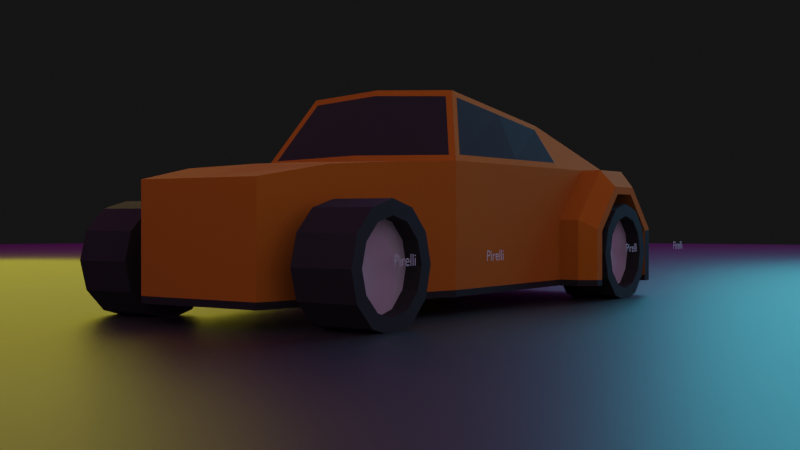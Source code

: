 # Source: car_orange_lowpoly_version.blend  (saved by Blender 2.82.7; exported with 4.5.12 LTS)
import bpy
from mathutils import Matrix  # noqa: F401  (used for matrix-valued properties, if any)

bpy.ops.wm.read_factory_settings(use_empty=True)
scene = bpy.context.scene
scene.name = 'Scene'

# ---- collections
col_collection = bpy.data.collections.new('Collection'); scene.collection.children.link(col_collection)

# ---- images (referenced by path relative to the original .blend; pixels are not part of the script)
import os
ASSET_DIR = os.environ.get("B2B_ASSET_DIR", "")  # directory of the original .blend (textures are referenced by path, not embedded)
HERE = os.path.dirname(os.path.abspath(__file__))  # packed textures are extracted next to this script under _unpacked/

def load_image(name, relpath, width, height, colorspace="sRGB"):
    """Load a texture the original file referenced (path relative to the .blend, or extracted next to this script)."""
    p = next((c for c in (os.path.join(HERE, relpath), os.path.join(ASSET_DIR, relpath)) if relpath and os.path.exists(c)), "")
    if p:
        img = bpy.data.images.load(p, check_existing=True)
        img.name = name
    else:  # same state as the original file: an image datablock whose file is absent (Cycles renders it pink)
        img = bpy.data.images.new(name, width, height)
        img.source = "FILE"
        img.filepath = "//" + (relpath or name)
    img.colorspace_settings.name = colorspace
    return img
img_sunrise_exr_001 = load_image('sunrise.exr.001', 'sunrise.exr', 1024, 1024, 'Linear Rec.709')

# ---- materials (node trees are filled in below, after node groups)
mat_orange_paint = bpy.data.materials.new('orange paint')
mat_orange_paint.diffuse_color = (0.3674, 0.2017, 0.4554, 1.0)
mat_black_window_glass = bpy.data.materials.new('black window glass')
mat_undercarriage = bpy.data.materials.new('undercarriage')
mat_material = bpy.data.materials.new('Material')
mat_material.diffuse_color = (0.4768, 0.4795, 0.5825, 1.0)
mat_material_002 = bpy.data.materials.new('Material.002')
mat_material_001 = bpy.data.materials.new('Material.001')

# ---- node groups
ng_auto_smooth = bpy.data.node_groups.new('Auto Smooth', 'GeometryNodeTree')
_s = ng_auto_smooth.interface.new_socket(name='Geometry', in_out='OUTPUT', socket_type='NodeSocketGeometry')
_s = ng_auto_smooth.interface.new_socket(name='Geometry', in_out='INPUT', socket_type='NodeSocketGeometry')
_s = ng_auto_smooth.interface.new_socket(name='Angle', in_out='INPUT', socket_type='NodeSocketFloat')
_s.subtype = 'ANGLE'
_s.min_value = 0.0
_s.max_value = 3.142
ng_auto_smooth.is_modifier = True
_N = ng_auto_smooth.nodes; _L = ng_auto_smooth.links
n0 = _N.new('NodeGroupOutput'); n0.name = 'Group Output'; n0.location = (480, -100)
n1 = _N.new('NodeGroupInput'); n1.name = 'Group Input'; n1.location = (-420, -300)
n2 = _N.new('NodeGroupInput'); n2.name = 'Group Input.001'; n2.location = (-60, -100)
n3 = _N.new('GeometryNodeSetShadeSmooth'); n3.name = 'Set Shade Smooth'; n3.location = (120, -100)
n3.domain = 'EDGE'
n4 = _N.new('GeometryNodeSetShadeSmooth'); n4.name = 'Set Shade Smooth.001'; n4.location = (300, -100)
n5 = _N.new('GeometryNodeInputMeshEdgeAngle'); n5.name = 'Edge Angle'; n5.location = (-420, -220)
n6 = _N.new('GeometryNodeInputEdgeSmooth'); n6.name = 'Is Edge Smooth'; n6.location = (-60, -160)
n7 = _N.new('GeometryNodeInputShadeSmooth'); n7.name = 'Is Face Smooth'; n7.location = (-240, -340)
n8 = _N.new('FunctionNodeBooleanMath'); n8.name = 'Boolean Math'; n8.location = (-60, -220)
n9 = _N.new('FunctionNodeCompare'); n9.name = 'Compare'; n9.location = (-240, -180)
n9.operation = 'LESS_EQUAL'
_L.new(n5.outputs[0], n9.inputs[0])
_L.new(n4.outputs[0], n0.inputs[0])
_L.new(n1.outputs[1], n9.inputs[1])
_L.new(n9.outputs[0], n8.inputs[0])
_L.new(n7.outputs[0], n8.inputs[1])
_L.new(n2.outputs[0], n3.inputs[0])
_L.new(n6.outputs[0], n3.inputs[1])
_L.new(n3.outputs[0], n4.inputs[0])
_L.new(n8.outputs[0], n3.inputs[2])
n0.is_active_output = True

# ---- material node trees
mat_orange_paint.use_nodes = True; mat_orange_paint.node_tree.nodes.clear()
_N = mat_orange_paint.node_tree.nodes; _L = mat_orange_paint.node_tree.links
n0 = _N.new('ShaderNodeOutputMaterial'); n0.name = 'Material Output'; n0.location = (300, 300)
n1 = _N.new('ShaderNodeBsdfPrincipled'); n1.name = 'Principled BSDF'; n1.location = (10, 300)
n1.distribution = 'GGX'
n1.subsurface_method = 'BURLEY'
n1.inputs[0].default_value = (0.3733, 0.1274, 0.0, 1.0)
n1.inputs[2].default_value = 0.9554
n1.inputs[3].default_value = 1.45
n1.inputs[27].default_value = (0.0, 0.0, 0.0, 1.0)
n1.inputs[28].default_value = 1.0
_L.new(n1.outputs[0], n0.inputs[0])
n0.is_active_output = True
mat_black_window_glass.use_nodes = True; mat_black_window_glass.node_tree.nodes.clear()
_N = mat_black_window_glass.node_tree.nodes; _L = mat_black_window_glass.node_tree.links
n0 = _N.new('ShaderNodeOutputMaterial'); n0.name = 'Material Output'; n0.location = (300, 300)
n1 = _N.new('ShaderNodeBsdfPrincipled'); n1.name = 'Principled BSDF'; n1.location = (10, 300)
n1.distribution = 'GGX'
n1.subsurface_method = 'BURLEY'
n1.inputs[0].default_value = (0.01961, 0.01961, 0.01961, 1.0)
n1.inputs[2].default_value = 0.9464
n1.inputs[3].default_value = 1.45
n1.inputs[27].default_value = (0.0, 0.0, 0.0, 1.0)
n1.inputs[28].default_value = 1.0
_L.new(n1.outputs[0], n0.inputs[0])
n0.is_active_output = True
mat_undercarriage.use_nodes = True; mat_undercarriage.node_tree.nodes.clear()
_N = mat_undercarriage.node_tree.nodes; _L = mat_undercarriage.node_tree.links
n0 = _N.new('ShaderNodeOutputMaterial'); n0.name = 'Material Output'; n0.location = (300, 300)
n1 = _N.new('ShaderNodeBsdfPrincipled'); n1.name = 'Principled BSDF'; n1.location = (10, 300)
n1.distribution = 'GGX'
n1.subsurface_method = 'BURLEY'
n1.inputs[0].default_value = (0.006913, 0.006913, 0.006913, 1.0)
n1.inputs[2].default_value = 0.8304
n1.inputs[3].default_value = 1.45
n1.inputs[27].default_value = (0.0, 0.0, 0.0, 1.0)
n1.inputs[28].default_value = 1.0
_L.new(n1.outputs[0], n0.inputs[0])
n0.is_active_output = True
mat_material.use_nodes = True; mat_material.node_tree.nodes.clear()
_N = mat_material.node_tree.nodes; _L = mat_material.node_tree.links
n0 = _N.new('ShaderNodeOutputMaterial'); n0.name = 'Material Output'; n0.location = (300, 300)
n1 = _N.new('ShaderNodeBsdfPrincipled'); n1.name = 'Principled BSDF'; n1.location = (10, 300)
n1.distribution = 'GGX'
n1.subsurface_method = 'BURLEY'
n1.inputs[0].default_value = (0.01091, 0.01091, 0.01091, 1.0)
n1.inputs[2].default_value = 0.8092
n1.inputs[3].default_value = 1.45
n1.inputs[27].default_value = (0.0, 0.0, 0.0, 1.0)
n1.inputs[28].default_value = 1.0
_L.new(n1.outputs[0], n0.inputs[0])
n0.is_active_output = True
mat_material_002.use_nodes = True; mat_material_002.node_tree.nodes.clear()
_N = mat_material_002.node_tree.nodes; _L = mat_material_002.node_tree.links
n0 = _N.new('ShaderNodeOutputMaterial'); n0.name = 'Material Output'; n0.location = (300, 300)
n1 = _N.new('ShaderNodeBsdfPrincipled'); n1.name = 'Principled BSDF'; n1.location = (10, 300)
n1.distribution = 'GGX'
n1.subsurface_method = 'BURLEY'
n1.inputs[1].default_value = 1.0
n1.inputs[2].default_value = 0.8661
n1.inputs[3].default_value = 1.45
n1.inputs[27].default_value = (0.0, 0.0, 0.0, 1.0)
n1.inputs[28].default_value = 1.0
_L.new(n1.outputs[0], n0.inputs[0])
n0.is_active_output = True
mat_material_001.use_nodes = True; mat_material_001.node_tree.nodes.clear()
_N = mat_material_001.node_tree.nodes; _L = mat_material_001.node_tree.links
n0 = _N.new('ShaderNodeOutputMaterial'); n0.name = 'Material Output'; n0.location = (300, 300)
n1 = _N.new('ShaderNodeBsdfPrincipled'); n1.name = 'Principled BSDF'; n1.location = (10, 300)
n1.distribution = 'GGX'
n1.subsurface_method = 'BURLEY'
n1.inputs[0].default_value = (0.01801, 0.01801, 0.01801, 1.0)
n1.inputs[3].default_value = 1.45
n1.inputs[27].default_value = (0.0, 0.0, 0.0, 1.0)
n1.inputs[28].default_value = 1.0
_L.new(n1.outputs[0], n0.inputs[0])
n0.is_active_output = True

# ---- world
world_world = bpy.data.worlds.new('World'); scene.world = world_world
world_world.use_nodes = True; world_world.node_tree.nodes.clear()
_N = world_world.node_tree.nodes; _L = world_world.node_tree.links
n0 = _N.new('ShaderNodeMapping'); n0.name = 'Mapping'; n0.location = (-490, 390)
n0.width = 240
n1 = _N.new('ShaderNodeBackground'); n1.name = 'Background'; n1.location = (82, 414)
n1.inputs[1].default_value = 0.1
n2 = _N.new('ShaderNodeMixShader'); n2.name = 'Mix Shader'; n2.location = (305, 388)
n2.hide = True
n3 = _N.new('ShaderNodeOutputWorld'); n3.name = 'World Output'; n3.location = (517, 380)
n3.hide = True
n4 = _N.new('ShaderNodeTexCoord'); n4.name = 'Texture Coordinate'; n4.location = (-668, 281)
n4.hide = True
n5 = _N.new('ShaderNodeLightPath'); n5.name = 'Light Path'; n5.location = (84, 524)
n5.hide = True
n6 = _N.new('ShaderNodeBackground'); n6.name = 'Background.001'; n6.location = (81, 231)
n6.inputs[0].default_value = (0.05088, 0.05088, 0.05088, 1.0)
n6.inputs[1].default_value = 0.1
n7 = _N.new('ShaderNodeTexEnvironment'); n7.name = 'Environment Texture'; n7.location = (-212, 364)
n7.image = img_sunrise_exr_001
_L.new(n7.outputs[0], n1.inputs[0])
_L.new(n0.outputs[0], n7.inputs[0])
_L.new(n4.outputs[0], n0.inputs[0])
_L.new(n2.outputs[0], n3.inputs[0])
_L.new(n6.outputs[0], n2.inputs[2])
_L.new(n1.outputs[0], n2.inputs[1])
_L.new(n5.outputs[0], n2.inputs[0])
n3.is_active_output = True
world_world.color = (0.05088, 0.05088, 0.05088)
world_world.use_sun_shadow = False
world_world.sun_shadow_jitter_overblur = 0.0
world_world.light_settings.distance = 0.2

# ---- cameras
cam_camera = bpy.data.cameras.new('Camera')

# ---- lights
light_point = bpy.data.lights.new('Point', 'POINT')
light_point.color = (0.06481, 0.7324, 1.0)
light_point.transmission_factor = 0.0
light_point.energy = 100.0
light_point.shadow_soft_size = 1.0
light_point.shadow_maximum_resolution = 0.006
light_point.use_absolute_resolution = True
light_point_001 = bpy.data.lights.new('Point.001', 'POINT')
light_point_001.color = (1.0, 0.9601, 0.0)
light_point_001.transmission_factor = 0.0
light_point_001.energy = 40.0
light_point_001.shadow_soft_size = 1.0
light_point_001.shadow_maximum_resolution = 0.006
light_point_001.use_absolute_resolution = True
light_area = bpy.data.lights.new('Area', 'AREA')
light_area.transmission_factor = 0.0
light_area.energy = 15.71
light_area.shadow_soft_size = 5.0
light_area.shadow_maximum_resolution = 0.006
light_area.use_absolute_resolution = True
light_area.size = 5.0
light_area.size_y = 1.0

# ---- meshes
me_cube_002 = bpy.data.meshes.new('Cube.002')
me_cube_002.from_pydata([(0.3387, -0.1293, 0.09683), (0.2862, -0.1293, 0.09683), (0.2274, -0.1293, 0.03808), (0.3994, -0.1293, 0.03682), (0.3387, -0.2222, 0.09683), (0.3994, -0.2222, 0.03682), (0.2274, -0.2222, 0.03808), (0.2862, -0.2222, 0.09683), (-0.4359, -0.09574, 0.1067), (-0.4359, -0.09574, -0.03824), (0.4362, -0.1674, -0.03824), (-0.1188, -0.1674, -0.03824), (0.3538, -0.1674, 0.1357), (0.1906, -0.1674, -0.03824), (0.271, -0.1674, 0.1357), (0.1906, -0.1674, 0.05547), (0.4362, -0.1674, 0.05431), (0.4362, -0.1986, -0.03824), (0.1906, -0.1986, -0.03824), (0.3538, -0.1986, 0.1357), (0.271, -0.1986, 0.1357), (0.1906, -0.1986, 0.05547), (0.4362, -0.1986, 0.05431), (0.3994, -0.2222, -0.03824), (0.4164, -0.2222, 0.03801), (0.4164, -0.2222, -0.03824), (0.4164, -0.2222, 0.04004), (0.3994, -0.1293, -0.03824), (0.3994, -0.1986, -0.03824), (0.3994, -0.1674, -0.03824), (0.2274, -0.1293, -0.03824), (0.3471, -0.2222, 0.1085), (0.3433, -0.2222, 0.1085), (0.2814, -0.2222, 0.1085), (0.2779, -0.2222, 0.1085), (0.2274, -0.1986, -0.03824), (0.2274, -0.1674, -0.03824), (0.2274, -0.2222, -0.03824), (0.2104, -0.2222, 0.04104), (0.2104, -0.2222, 0.03954), (0.2104, -0.2222, -0.03824), (0.1806, -0.1275, 0.1977), (0.1806, -0.1627, 0.1446), (0.3387, 0.1293, 0.09683), (0.2862, 0.1293, 0.09683), (0.2274, 0.1293, 0.03808), (0.3994, 0.1293, 0.03682), (0.3387, 0.2222, 0.09683), (0.3994, 0.2222, 0.03682), (0.2274, 0.2222, 0.03808), (0.2862, 0.2222, 0.09683), (-0.4359, 0.09574, 0.1067), (-0.4359, 0.09574, -0.03824), (0.4362, 0.1674, -0.03824), (-0.1188, 0.1674, -0.03824), (0.3538, 0.1674, 0.1357), (0.1906, 0.1674, -0.03824), (0.271, 0.1674, 0.1357), (0.1906, 0.1674, 0.05547), (0.4362, 0.1674, 0.05431), (0.4362, 0.1986, -0.03824), (0.1906, 0.1986, -0.03824), (0.3538, 0.1986, 0.1357), (0.271, 0.1986, 0.1357), (0.1906, 0.1986, 0.05547), (0.4362, 0.1986, 0.05431), (0.3994, 0.2222, -0.03824), (0.4164, 0.2222, 0.03801), (0.4164, 0.2222, -0.03824), (0.4164, 0.2222, 0.04004), (0.3994, 0.1293, -0.03824), (0.3994, 0.1986, -0.03824), (0.3994, 0.1674, -0.03824), (0.2274, 0.1293, -0.03824), (0.3471, 0.2222, 0.1085), (0.3433, 0.2222, 0.1085), (0.2814, 0.2222, 0.1085), (0.2779, 0.2222, 0.1085), (0.2274, 0.1986, -0.03824), (0.2274, 0.1674, -0.03824), (0.2274, 0.2222, -0.03824), (0.2104, 0.2222, 0.04104), (0.2104, 0.2222, 0.03954), (0.2104, 0.2222, -0.03824), (0.06635, 0.1634, 0.147), (0.06412, 0.1381, 0.225), (0.1786, 0.1482, 0.1964), (0.1786, 0.1636, 0.1471), (0.4362, 0.0, -0.03824), (-0.4359, 0.0, 0.1067), (-0.4359, 0.0, -0.03824), (0.3538, 0.0, 0.1357), (-0.1188, 0.0, -0.03824), (0.1906, 0.0, -0.03824), (0.1906, 0.0, 0.2118), (0.4362, 0.0, 0.05431), (-0.05128, 0.1275, 0.2271), (-0.09904, 0.1636, 0.1471), (0.06635, 0.1674, 0.1357), (0.06619, 0.1341, 0.2362), (0.1906, 0.1454, 0.2052), (0.1906, 0.1674, 0.1357), (-0.05267, -0.1272, 0.229), (-0.102, -0.1628, 0.1446), (-0.2245, -0.1435, -0.03824), (-0.3302, -0.1196, -0.03824), (-0.2245, -0.1435, 0.131), (-0.3302, -0.1196, 0.1247), (-0.2245, 0.0, -0.03824), (-0.3302, 0.0, -0.03824), (-0.3302, 0.0, 0.1278), (-0.2245, 0.0, 0.1342), (-0.2245, 0.1435, -0.03824), (-0.3302, 0.1196, -0.03824), (-0.2245, 0.1435, 0.131), (-0.3302, 0.1196, 0.1247), (0.05552, -0.1628, 0.1446), (0.065, -0.1274, 0.2132), (0.06619, 0.0, 0.2286), (0.4362, 0.0, -0.04745), (0.4362, -0.1674, -0.04745), (-0.3302, -0.1196, -0.04745), (-0.4359, -0.09574, -0.04745), (-0.4359, 0.0, -0.04745), (0.1906, -0.1674, -0.04745), (-0.1188, -0.1674, -0.04745), (0.2274, -0.1674, -0.04745), (0.2274, -0.1986, -0.04745), (0.1906, -0.1986, -0.04745), (0.4362, -0.1986, -0.04745), (0.2104, -0.2222, -0.04745), (0.3994, -0.2222, -0.04745), (0.4164, -0.2222, -0.04745), (0.3994, -0.1986, -0.04745), (0.3994, -0.1674, -0.04745), (0.3994, -0.1293, -0.04745), (0.2274, -0.1293, -0.04745), (0.2274, -0.2222, -0.04745), (-0.1188, 0.0, -0.04745), (0.1906, 0.0, -0.04745), (-0.3302, 0.0, -0.04745), (-0.2245, -0.1435, -0.04745), (-0.2245, 0.0, -0.04745), (0.1906, -0.1229, 0.2052), (0.1906, -0.1674, 0.1357), (0.05552, -0.1674, 0.1357), (0.06619, -0.1229, 0.222), (-0.06334, -0.1159, 0.2303), (-0.1138, -0.1531, 0.1441), (-0.1234, 0.0, 0.1475), (-0.07315, 0.0, 0.2368), (-0.06334, 0.1159, 0.2303), (-0.1138, 0.1531, 0.1441), (0.4362, -0.1391, -0.03824), (0.3946, 0.0, 0.09544), (0.4362, -0.1391, 0.05431), (0.3948, -0.1391, 0.09526), (0.4362, 0.0, -0.02073), (0.4362, -0.1391, -0.02073), (0.4362, -0.1674, -0.02073), (0.3538, -0.1018, 0.1357), (0.2197, -0.09132, 0.1928), (0.1906, -0.08905, 0.2052), (0.2197, 0.0, 0.1994), (-0.05823, -0.1229, 0.2388), (-0.1188, -0.1674, 0.1357), (-0.1286, 0.0, 0.1389), (-0.06803, 0.0, 0.2454), (-0.05823, 0.1229, 0.2388), (-0.1188, 0.1674, 0.1357)], [], [(3, 0, 1, 2, 30, 27), (2, 6, 37, 35, 36, 30), (0, 4, 7, 1), (1, 7, 6, 2), (3, 5, 4, 0), (6, 39, 40, 37), (4, 32, 33, 7), (7, 33, 34, 38, 39, 6), (5, 24, 26, 31, 32, 4), (23, 28, 133, 131), (90, 9, 8, 89), (95, 155, 158, 157), (104, 11, 165, 106), (111, 106, 165, 166), (18, 13, 124, 128), (12, 143, 144, 14), (108, 92, 138, 142), (11, 13, 15, 144, 145, 165), (105, 9, 122, 121), (15, 14, 144), (14, 15, 21, 20), (12, 14, 20, 19), (16, 12, 19, 22), (10, 159, 16, 22, 17), (15, 13, 18, 21), (10, 17, 129, 120), (35, 37, 137, 127), (40, 39, 38, 21, 18), (23, 5, 3, 27, 29, 28), (31, 26, 22, 19), (38, 34, 20, 21), (17, 25, 132, 129), (24, 5, 23, 25), (34, 33, 32, 31, 19, 20), (26, 24, 25, 17, 22), (12, 160, 161, 162, 143), (91, 160, 12, 16, 155, 156, 154), (46, 70, 73, 45, 44, 43), (45, 73, 79, 78, 80, 49), (43, 44, 50, 47), (44, 45, 49, 50), (46, 43, 47, 48), (49, 80, 83, 82), (47, 50, 76, 75), (50, 49, 82, 81, 77, 76), (48, 47, 75, 74, 69, 67), (109, 90, 52, 113), (90, 89, 51, 52), (95, 157, 88, 53, 59), (112, 114, 169, 54), (111, 166, 169, 114), (93, 92, 54, 56), (55, 57, 101, 100), (88, 93, 56, 79, 73, 70, 72, 53), (54, 169, 98, 101, 58, 56), (118, 146, 143, 162, 94), (56, 61, 78, 79), (58, 101, 57), (57, 63, 64, 58), (55, 62, 63, 57), (59, 65, 62, 55), (53, 60, 65, 59), (58, 64, 61, 56), (68, 60, 71, 66), (78, 61, 83, 80), (83, 61, 64, 81, 82), (66, 71, 72, 70, 46, 48), (74, 62, 65, 69), (81, 64, 63, 77), (71, 60, 53, 72), (67, 68, 66, 48), (77, 63, 62, 74, 75, 76), (69, 65, 60, 68, 67), (55, 100, 94, 163, 91), (91, 154, 95, 59, 55), (97, 96, 85, 84), (84, 85, 86, 87), (84, 98, 169, 97), (96, 168, 99, 85), (97, 169, 168, 96), (86, 100, 101, 87), (87, 101, 98, 84), (85, 99, 100, 86), (89, 110, 115, 51), (110, 111, 114, 115), (52, 51, 115, 113), (113, 115, 114, 112), (92, 108, 112, 54), (108, 109, 113, 112), (89, 8, 107, 110), (110, 107, 106, 111), (9, 105, 107, 8), (105, 104, 106, 107), (27, 30, 136, 135), (30, 36, 126, 136), (116, 42, 41, 117), (168, 167, 118, 94, 100, 99), (103, 116, 117, 102), (167, 164, 146, 118), (140, 121, 122, 123), (139, 124, 125, 138), (119, 120, 134, 135, 136, 126, 124, 139), (124, 126, 127, 128), (132, 131, 133, 129), (127, 137, 130, 128), (133, 134, 120, 129), (138, 125, 141, 142), (142, 141, 121, 140), (109, 108, 142, 140), (93, 88, 119, 139), (25, 23, 131, 132), (37, 40, 130, 137), (92, 93, 139, 138), (9, 90, 123, 122), (11, 104, 141, 125), (28, 29, 134, 133), (104, 105, 121, 141), (90, 109, 140, 123), (40, 18, 128, 130), (36, 35, 127, 126), (13, 11, 125, 124), (88, 153, 10, 120, 119), (29, 27, 135, 134), (103, 102, 164, 165), (41, 42, 144, 143), (116, 103, 165, 145), (102, 117, 146, 164), (42, 116, 145, 144), (117, 41, 143, 146), (154, 156, 155, 95), (153, 158, 159, 10), (157, 158, 153, 88), (159, 158, 155, 16), (160, 91, 163, 161), (161, 163, 94, 162), (148, 147, 150, 151, 152, 149), (147, 148, 165, 164), (148, 149, 166, 165), (150, 147, 164, 167), (152, 151, 168, 169), (149, 152, 169, 166), (151, 150, 167, 168)])
me_cube_002.polygons.foreach_set('material_index', [0, 0, 0, 0, 0, 0, 0, 0, 0, 2, 0, 2, 0, 0, 2, 0, 2, 0, 2, 0, 0, 0, 0, 2, 0, 2, 2, 0, 0, 0, 0, 2, 2, 0, 2, 0, 0, 0, 0, 0, 0, 0, 0, 0, 0, 0, 0, 0, 0, 0, 0, 0, 0, 0, 0, 0, 0, 0, 0, 0, 0, 0, 0, 0, 0, 0, 0, 0, 0, 0, 0, 0, 0, 0, 0, 1, 1, 0, 0, 0, 0, 0, 0, 0, 0, 0, 0, 0, 0, 0, 0, 0, 0, 2, 2, 1, 0, 1, 0, 2, 2, 2, 2, 2, 2, 2, 2, 2, 2, 2, 2, 2, 2, 2, 2, 2, 2, 2, 2, 2, 2, 2, 2, 0, 0, 0, 0, 0, 0, 0, 2, 2, 2, 2, 0, 1, 0, 0, 0, 0, 0, 0])
_uv = me_cube_002.uv_layers.new(name='UVMap')
_uv.uv.foreach_set('vector', [0.4812, 0.438, 0.5638, 0.4274, 0.5638, 0.4182, 0.483, 0.4079, 0.4283, 0.4079, 0.4282, 0.438, 0.483, 0.4079, 0.483, 0.4079, 0.4283, 0.4079, 0.4283, 0.4079, 0.4283, 0.4079, 0.4283, 0.4079, 0.5638, 0.4274, 0.5638, 0.4274, 0.5638, 0.4182, 0.5638, 0.4182, 0.5638, 0.4182, 0.5638, 0.4182, 0.483, 0.4079, 0.483, 0.4079, 0.4812, 0.438, 0.4812, 0.438, 0.5638, 0.4274, 0.5638, 0.4274, 0.483, 0.4079, 0.483, 0.4079, 0.4344, 0.4079, 0.4283, 0.4079, 0.5638, 0.4274, 0.5638, 0.4274, 0.5638, 0.4182, 0.5638, 0.4182, 0.5638, 0.4182, 0.5638, 0.4182, 0.5615, 0.4179, 0.4841, 0.408, 0.483, 0.4079, 0.483, 0.4079, 0.4812, 0.438, 0.4812, 0.438, 0.4828, 0.4378, 0.5612, 0.4277, 0.5638, 0.4274, 0.5638, 0.4274, 0.4282, 0.438, 0.4282, 0.438, 0.4282, 0.438, 0.4282, 0.438, 0.375, 0.3056, 0.375, 0.3056, 0.6143, 0.3056, 0.6143, 0.3056, 0.5023, 0.4444, 0.5023, 0.4444, 0.3991, 0.4444, 0.3991, 0.4444, 0.375, 0.3409, 0.375, 0.3585, 0.6143, 0.3585, 0.6143, 0.3409, 0.6143, 0.3409, 0.6143, 0.3409, 0.6143, 0.3585, 0.6143, 0.3585, 0.375, 0.4015, 0.375, 0.4015, 0.375, 0.4015, 0.375, 0.4015, 0.6143, 0.4444, 0.6143, 0.4015, 0.6143, 0.4015, 0.6143, 0.4155, 0.375, 0.3409, 0.375, 0.3585, 0.375, 0.3585, 0.375, 0.3409, 0.375, 0.3585, 0.375, 0.4015, 0.5039, 0.4015, 0.6143, 0.4015, 0.6143, 0.3827, 0.6143, 0.3585, 0.375, 0.3232, 0.375, 0.3056, 0.375, 0.3056, 0.375, 0.3232, 0.5039, 0.4015, 0.6143, 0.4155, 0.6143, 0.4015, 0.6143, 0.4155, 0.5039, 0.4015, 0.5039, 0.4015, 0.6143, 0.4155, 0.6143, 0.43, 0.6143, 0.4155, 0.6143, 0.4155, 0.6143, 0.43, 0.5023, 0.4444, 0.6143, 0.43, 0.6143, 0.43, 0.5023, 0.4444, 0.375, 0.4444, 0.3991, 0.4444, 0.5023, 0.4444, 0.5023, 0.4444, 0.375, 0.4444, 0.5039, 0.4015, 0.375, 0.4015, 0.375, 0.4015, 0.5039, 0.4015, 0.375, 0.4444, 0.375, 0.4444, 0.375, 0.4444, 0.375, 0.4444, 0.4283, 0.4079, 0.4283, 0.4079, 0.4283, 0.4079, 0.4283, 0.4079, 0.3854, 0.4028, 0.4974, 0.4028, 0.4996, 0.4028, 0.5039, 0.4015, 0.375, 0.4015, 0.4282, 0.438, 0.4812, 0.438, 0.4812, 0.438, 0.4282, 0.438, 0.4282, 0.438, 0.4282, 0.438, 0.604, 0.4295, 0.498, 0.4431, 0.5023, 0.4444, 0.6143, 0.43, 0.4996, 0.4028, 0.604, 0.416, 0.6143, 0.4155, 0.5039, 0.4015, 0.375, 0.4444, 0.3854, 0.4431, 0.3854, 0.4431, 0.375, 0.4444, 0.4812, 0.438, 0.4812, 0.438, 0.4282, 0.438, 0.4343, 0.438, 0.604, 0.416, 0.604, 0.4167, 0.604, 0.4287, 0.604, 0.4295, 0.6143, 0.43, 0.6143, 0.4155, 0.498, 0.4431, 0.4951, 0.4431, 0.3854, 0.4431, 0.375, 0.4444, 0.5023, 0.4444, 0.6143, 0.4444, 0.6143, 0.4444, 0.6143, 0.4091, 0.6143, 0.4015, 0.6143, 0.4015, 0.6143, 0.4444, 0.6143, 0.4444, 0.6143, 0.4444, 0.5023, 0.4444, 0.5023, 0.4444, 0.5587, 0.4444, 0.5589, 0.4444, 0.4812, 0.438, 0.4282, 0.438, 0.4283, 0.4079, 0.483, 0.4079, 0.5638, 0.4182, 0.5638, 0.4274, 0.483, 0.4079, 0.4283, 0.4079, 0.4283, 0.4079, 0.4283, 0.4079, 0.4283, 0.4079, 0.483, 0.4079, 0.5638, 0.4274, 0.5638, 0.4182, 0.5638, 0.4182, 0.5638, 0.4274, 0.5638, 0.4182, 0.483, 0.4079, 0.483, 0.4079, 0.5638, 0.4182, 0.4812, 0.438, 0.5638, 0.4274, 0.5638, 0.4274, 0.4812, 0.438, 0.483, 0.4079, 0.4283, 0.4079, 0.4344, 0.4079, 0.483, 0.4079, 0.5638, 0.4274, 0.5638, 0.4182, 0.5638, 0.4182, 0.5638, 0.4274, 0.5638, 0.4182, 0.483, 0.4079, 0.483, 0.4079, 0.4841, 0.408, 0.5615, 0.4179, 0.5638, 0.4182, 0.4812, 0.438, 0.5638, 0.4274, 0.5638, 0.4274, 0.5612, 0.4277, 0.4828, 0.4378, 0.4812, 0.438, 0.375, 0.3232, 0.375, 0.3056, 0.375, 0.3056, 0.375, 0.3232, 0.375, 0.3056, 0.6143, 0.3056, 0.6143, 0.3056, 0.375, 0.3056, 0.5023, 0.4444, 0.3991, 0.4444, 0.375, 0.4444, 0.375, 0.4444, 0.5023, 0.4444, 0.375, 0.3409, 0.6143, 0.3409, 0.6143, 0.3585, 0.375, 0.3585, 0.6143, 0.3409, 0.6143, 0.3585, 0.6143, 0.3585, 0.6143, 0.3409, 0.375, 0.4015, 0.375, 0.3585, 0.375, 0.3585, 0.375, 0.4015, 0.6143, 0.4444, 0.6143, 0.4155, 0.6143, 0.4015, 0.6143, 0.4015, 0.375, 0.4444, 0.375, 0.4015, 0.375, 0.4015, 0.375, 0.4079, 0.375, 0.4079, 0.375, 0.438, 0.375, 0.438, 0.375, 0.4444, 0.375, 0.3585, 0.6143, 0.3585, 0.6143, 0.3842, 0.6143, 0.4015, 0.5039, 0.4015, 0.375, 0.4015, 0.6143, 0.3842, 0.6143, 0.3842, 0.6143, 0.4015, 0.6143, 0.4015, 0.6143, 0.4015, 0.375, 0.4015, 0.375, 0.4015, 0.375, 0.4079, 0.375, 0.4079, 0.5039, 0.4015, 0.6143, 0.4015, 0.6143, 0.4155, 0.6143, 0.4155, 0.6143, 0.4155, 0.5039, 0.4015, 0.5039, 0.4015, 0.6143, 0.43, 0.6143, 0.43, 0.6143, 0.4155, 0.6143, 0.4155, 0.5023, 0.4444, 0.5023, 0.4444, 0.6143, 0.43, 0.6143, 0.43, 0.375, 0.4444, 0.375, 0.4444, 0.5023, 0.4444, 0.5023, 0.4444, 0.5039, 0.4015, 0.5039, 0.4015, 0.375, 0.4015, 0.375, 0.4015, 0.3854, 0.4431, 0.375, 0.4444, 0.375, 0.438, 0.3854, 0.4398, 0.375, 0.4079, 0.375, 0.4015, 0.3854, 0.4028, 0.3854, 0.4061, 0.3854, 0.4028, 0.375, 0.4015, 0.5039, 0.4015, 0.4996, 0.4028, 0.4974, 0.4028, 0.4282, 0.438, 0.4282, 0.438, 0.4282, 0.438, 0.4282, 0.438, 0.4812, 0.438, 0.4812, 0.438, 0.604, 0.4295, 0.6143, 0.43, 0.5023, 0.4444, 0.498, 0.4431, 0.4996, 0.4028, 0.5039, 0.4015, 0.6143, 0.4155, 0.604, 0.416, 0.375, 0.438, 0.375, 0.4444, 0.375, 0.4444, 0.375, 0.438, 0.4812, 0.438, 0.4343, 0.438, 0.4282, 0.438, 0.4812, 0.438, 0.604, 0.416, 0.6143, 0.4155, 0.6143, 0.43, 0.604, 0.4295, 0.604, 0.4287, 0.604, 0.4167, 0.498, 0.4431, 0.5023, 0.4444, 0.375, 0.4444, 0.3854, 0.4431, 0.4951, 0.4431, 0.6143, 0.4444, 0.6143, 0.4015, 0.6143, 0.4015, 0.6143, 0.4091, 0.6143, 0.4444, 0.6143, 0.4444, 0.5589, 0.4444, 0.5023, 0.4444, 0.5023, 0.4444, 0.6143, 0.4444, 0.6143, 0.3613, 0.6143, 0.3679, 0.6143, 0.3839, 0.6143, 0.3842, 0.6143, 0.3842, 0.6143, 0.3839, 0.6143, 0.3998, 0.6143, 0.3998, 0.6143, 0.3842, 0.6143, 0.3842, 0.6143, 0.3585, 0.6143, 0.3613, 0.6143, 0.3679, 0.6143, 0.3669, 0.6143, 0.3842, 0.6143, 0.3839, 0.6143, 0.3613, 0.6143, 0.3585, 0.6143, 0.3669, 0.6143, 0.3679, 0.6143, 0.3998, 0.6143, 0.4015, 0.6143, 0.4015, 0.6143, 0.3998, 0.6143, 0.3998, 0.6143, 0.4015, 0.6143, 0.3842, 0.6143, 0.3842, 0.6143, 0.3839, 0.6143, 0.3842, 0.6143, 0.4015, 0.6143, 0.3998, 0.6143, 0.3056, 0.6143, 0.3232, 0.6143, 0.3232, 0.6143, 0.3056, 0.6143, 0.3232, 0.6143, 0.3409, 0.6143, 0.3409, 0.6143, 0.3232, 0.375, 0.3056, 0.6143, 0.3056, 0.6143, 0.3232, 0.375, 0.3232, 0.375, 0.3232, 0.6143, 0.3232, 0.6143, 0.3409, 0.375, 0.3409, 0.375, 0.3585, 0.375, 0.3409, 0.375, 0.3409, 0.375, 0.3585, 0.375, 0.3409, 0.375, 0.3232, 0.375, 0.3232, 0.375, 0.3409, 0.6143, 0.3056, 0.6143, 0.3056, 0.6143, 0.3232, 0.6143, 0.3232, 0.6143, 0.3232, 0.6143, 0.3232, 0.6143, 0.3409, 0.6143, 0.3409, 0.375, 0.3056, 0.375, 0.3232, 0.6143, 0.3232, 0.6143, 0.3056, 0.375, 0.3232, 0.375, 0.3409, 0.6143, 0.3409, 0.6143, 0.3232, 0.4282, 0.438, 0.4283, 0.4079, 0.4283, 0.4079, 0.4282, 0.438, 0.4283, 0.4079, 0.4283, 0.4079, 0.4283, 0.4079, 0.4283, 0.4079, 0.6143, 0.3827, 0.6143, 0.4001, 0.6143, 0.4001, 0.6143, 0.384, 0.6143, 0.3669, 0.6143, 0.3669, 0.6143, 0.3842, 0.6143, 0.4015, 0.6143, 0.4015, 0.6143, 0.3842, 0.6143, 0.3608, 0.6143, 0.3827, 0.6143, 0.384, 0.6143, 0.3677, 0.6143, 0.3669, 0.6143, 0.3669, 0.6143, 0.3842, 0.6143, 0.3842, 0.375, 0.3232, 0.375, 0.3232, 0.375, 0.3056, 0.375, 0.3056, 0.375, 0.4015, 0.375, 0.4015, 0.375, 0.3585, 0.375, 0.3585, 0.375, 0.4444, 0.375, 0.4444, 0.375, 0.438, 0.375, 0.438, 0.375, 0.4079, 0.375, 0.4079, 0.375, 0.4015, 0.375, 0.4015, 0.375, 0.4015, 0.375, 0.4079, 0.375, 0.4079, 0.375, 0.4015, 0.3854, 0.4431, 0.3854, 0.4398, 0.375, 0.438, 0.375, 0.4444, 0.375, 0.4079, 0.3854, 0.4061, 0.3854, 0.4028, 0.375, 0.4015, 0.375, 0.438, 0.375, 0.438, 0.375, 0.4444, 0.375, 0.4444, 0.375, 0.3585, 0.375, 0.3585, 0.375, 0.3409, 0.375, 0.3409, 0.375, 0.3409, 0.375, 0.3409, 0.375, 0.3232, 0.375, 0.3232, 0.375, 0.3232, 0.375, 0.3409, 0.375, 0.3409, 0.375, 0.3232, 0.375, 0.4015, 0.375, 0.4444, 0.375, 0.4444, 0.375, 0.4015, 0.4343, 0.438, 0.4282, 0.438, 0.4282, 0.438, 0.4343, 0.438, 0.4283, 0.4079, 0.4344, 0.4079, 0.4344, 0.4079, 0.4283, 0.4079, 0.375, 0.3585, 0.375, 0.4015, 0.375, 0.4015, 0.375, 0.3585, 0.375, 0.3056, 0.375, 0.3056, 0.375, 0.3056, 0.375, 0.3056, 0.375, 0.3585, 0.375, 0.3409, 0.375, 0.3409, 0.375, 0.3585, 0.4282, 0.438, 0.4282, 0.438, 0.4282, 0.438, 0.4282, 0.438, 0.375, 0.3409, 0.375, 0.3232, 0.375, 0.3232, 0.375, 0.3409, 0.375, 0.3056, 0.375, 0.3232, 0.375, 0.3232, 0.375, 0.3056, 0.3854, 0.4028, 0.375, 0.4015, 0.375, 0.4015, 0.3854, 0.4028, 0.4283, 0.4079, 0.4283, 0.4079, 0.4283, 0.4079, 0.4283, 0.4079, 0.375, 0.4015, 0.375, 0.3585, 0.375, 0.3585, 0.375, 0.4015, 0.375, 0.4444, 0.375, 0.4444, 0.375, 0.4444, 0.375, 0.4444, 0.375, 0.4444, 0.4282, 0.438, 0.4282, 0.438, 0.4282, 0.438, 0.4282, 0.438, 0.6143, 0.3608, 0.6143, 0.3677, 0.6143, 0.3669, 0.6143, 0.3585, 0.6143, 0.4001, 0.6143, 0.4001, 0.6143, 0.4015, 0.6143, 0.4015, 0.6143, 0.3827, 0.6143, 0.3608, 0.6143, 0.3585, 0.6143, 0.3827, 0.6143, 0.3677, 0.6143, 0.384, 0.6143, 0.3842, 0.6143, 0.3669, 0.6143, 0.4001, 0.6143, 0.3827, 0.6143, 0.3827, 0.6143, 0.4015, 0.6143, 0.384, 0.6143, 0.4001, 0.6143, 0.4015, 0.6143, 0.3842, 0.5589, 0.4444, 0.5587, 0.4444, 0.5023, 0.4444, 0.5023, 0.4444, 0.375, 0.4444, 0.3991, 0.4444, 0.3991, 0.4444, 0.375, 0.4444, 0.3991, 0.4444, 0.3991, 0.4444, 0.375, 0.4444, 0.375, 0.4444, 0.3991, 0.4444, 0.3991, 0.4444, 0.5023, 0.4444, 0.5023, 0.4444, 0.6143, 0.4444, 0.6143, 0.4444, 0.6143, 0.4091, 0.6143, 0.4091, 0.6143, 0.4091, 0.6143, 0.4091, 0.6143, 0.4015, 0.6143, 0.4015, 0.6143, 0.3592, 0.6143, 0.3662, 0.6143, 0.3662, 0.6143, 0.3662, 0.6143, 0.3592, 0.6143, 0.3592, 0.6143, 0.3662, 0.6143, 0.3592, 0.6143, 0.3585, 0.6143, 0.3669, 0.6143, 0.3592, 0.6143, 0.3592, 0.6143, 0.3585, 0.6143, 0.3585, 0.6143, 0.3662, 0.6143, 0.3662, 0.6143, 0.3669, 0.6143, 0.3669, 0.6143, 0.3592, 0.6143, 0.3662, 0.6143, 0.3669, 0.6143, 0.3585, 0.6143, 0.3592, 0.6143, 0.3592, 0.6143, 0.3585, 0.6143, 0.3585, 0.6143, 0.3662, 0.6143, 0.3662, 0.6143, 0.3669, 0.6143, 0.3669])
me_cube_002.materials.append(mat_orange_paint)
me_cube_002.materials.append(mat_black_window_glass)
me_cube_002.materials.append(mat_undercarriage)
me_cube_002.use_remesh_preserve_volume = False
me_cube_002.use_remesh_preserve_attributes = False
me_cube_002.use_mirror_vertex_groups = False
me_cube_002.update()
me_cube_001 = bpy.data.meshes.new('Cube.001')
me_cube_001.from_pydata([(0.3131, -0.1379, 0.08156), (0.3131, -0.2246, 0.06191), (0.3525, -0.1379, 0.07099), (0.3427, -0.2246, 0.05398), (0.3814, -0.1379, 0.04212), (0.3644, -0.2246, 0.03229), (0.392, -0.1379, 0.002671), (0.3723, -0.2246, 0.002671), (0.3814, -0.1379, -0.03677), (0.3644, -0.2246, -0.02695), (0.3525, -0.1379, -0.06565), (0.3427, -0.2246, -0.04863), (0.3131, -0.1379, -0.07622), (0.3131, -0.2246, -0.05657), (0.2736, -0.1379, -0.06565), (0.2835, -0.2246, -0.04863), (0.2448, -0.1379, -0.03677), (0.2618, -0.2246, -0.02695), (0.2342, -0.1379, 0.002671), (0.2538, -0.2246, 0.002671), (0.2448, -0.1379, 0.04212), (0.2618, -0.2246, 0.03229), (0.2736, -0.1379, 0.07099), (0.2835, -0.2246, 0.05398), (0.3525, -0.2246, 0.07099), (0.3131, -0.2246, 0.08156), (0.3814, -0.2246, 0.04212), (0.392, -0.2246, 0.002671), (0.3814, -0.2246, -0.03677), (0.3525, -0.2246, -0.06565), (0.3131, -0.2246, -0.07622), (0.2736, -0.2246, -0.06565), (0.2448, -0.2246, -0.03677), (0.2342, -0.2246, 0.002671), (0.2448, -0.2246, 0.04212), (0.2736, -0.2246, 0.07099), (0.3427, -0.2021, 0.05398), (0.3131, -0.2021, 0.06191), (0.3644, -0.2021, 0.03229), (0.3723, -0.2021, 0.002671), (0.3644, -0.2021, -0.02695), (0.3427, -0.2021, -0.04863), (0.3131, -0.2021, -0.05657), (0.2835, -0.2021, -0.04863), (0.2618, -0.2021, -0.02695), (0.2538, -0.2021, 0.002671), (0.2618, -0.2021, 0.03229), (0.2835, -0.2021, 0.05398)], [], [(0, 25, 24, 2), (2, 24, 26, 4), (4, 26, 27, 6), (6, 27, 28, 8), (8, 28, 29, 10), (10, 29, 30, 12), (12, 30, 31, 14), (14, 31, 32, 16), (16, 32, 33, 18), (18, 33, 34, 20), (13, 11, 41, 42), (20, 34, 35, 22), (22, 35, 25, 0), (0, 2, 4, 6, 8, 10, 12, 14, 16, 18, 20, 22), (1, 3, 24, 25), (3, 5, 26, 24), (5, 7, 27, 26), (7, 9, 28, 27), (9, 11, 29, 28), (11, 13, 30, 29), (13, 15, 31, 30), (15, 17, 32, 31), (17, 19, 33, 32), (19, 21, 34, 33), (21, 23, 35, 34), (23, 1, 25, 35), (36, 37, 47, 46, 45, 44, 43, 42, 41, 40, 39, 38), (7, 5, 38, 39), (21, 19, 45, 46), (15, 13, 42, 43), (9, 7, 39, 40), (23, 21, 46, 47), (3, 1, 37, 36), (17, 15, 43, 44), (11, 9, 40, 41), (1, 23, 47, 37), (5, 3, 36, 38), (19, 17, 44, 45)])
me_cube_001.polygons.foreach_set('material_index', [0, 0, 0, 0, 0, 0, 0, 0, 0, 0, 0, 0, 0, 0, 0, 0, 0, 0, 0, 0, 0, 0, 0, 0, 0, 0, 1, 0, 0, 0, 0, 0, 0, 0, 0, 0, 0, 0])
_uv = me_cube_001.uv_layers.new(name='UVMap')
_uv.uv.foreach_set('vector', [1.0, 0.5, 1.0, 1.0, 0.9167, 1.0, 0.9167, 0.5, 0.9167, 0.5, 0.9167, 1.0, 0.8333, 1.0, 0.8333, 0.5, 0.8333, 0.5, 0.8333, 1.0, 0.75, 1.0, 0.75, 0.5, 0.75, 0.5, 0.75, 1.0, 0.6667, 1.0, 0.6667, 0.5, 0.6667, 0.5, 0.6667, 1.0, 0.5833, 1.0, 0.5833, 0.5, 0.5833, 0.5, 0.5833, 1.0, 0.5, 1.0, 0.5, 0.5, 0.5, 0.5, 0.5, 1.0, 0.4167, 1.0, 0.4167, 0.5, 0.4167, 0.5, 0.4167, 1.0, 0.3333, 1.0, 0.3333, 0.5, 0.3333, 0.5, 0.3333, 1.0, 0.25, 1.0, 0.25, 0.5, 0.25, 0.5, 0.25, 1.0, 0.1667, 1.0, 0.1667, 0.5, 0.25, 0.06977, 0.3401, 0.09391, 0.3401, 0.09391, 0.25, 0.06977, 0.1667, 0.5, 0.1667, 1.0, 0.08333, 1.0, 0.08333, 0.5, 0.08333, 0.5, 0.08333, 1.0, 7.451e-08, 1.0, 7.451e-08, 0.5, 0.75, 0.49, 0.87, 0.4578, 0.9578, 0.37, 0.99, 0.25, 0.9578, 0.13, 0.87, 0.04215, 0.75, 0.01, 0.63, 0.04215, 0.5422, 0.13, 0.51, 0.25, 0.5422, 0.37, 0.63, 0.4578, 0.25, 0.4302, 0.3401, 0.4061, 0.37, 0.4578, 0.25, 0.49, 0.3401, 0.4061, 0.4061, 0.3401, 0.4578, 0.37, 0.37, 0.4578, 0.4061, 0.3401, 0.4302, 0.25, 0.49, 0.25, 0.4578, 0.37, 0.4302, 0.25, 0.4061, 0.1599, 0.4578, 0.13, 0.49, 0.25, 0.4061, 0.1599, 0.3401, 0.09391, 0.37, 0.04215, 0.4578, 0.13, 0.3401, 0.09391, 0.25, 0.06977, 0.25, 0.01, 0.37, 0.04215, 0.25, 0.06977, 0.1599, 0.09391, 0.13, 0.04215, 0.25, 0.01, 0.1599, 0.09391, 0.09391, 0.1599, 0.04215, 0.13, 0.13, 0.04215, 0.09391, 0.1599, 0.06977, 0.25, 0.01, 0.25, 0.04215, 0.13, 0.06977, 0.25, 0.09391, 0.3401, 0.04215, 0.37, 0.01, 0.25, 0.09391, 0.3401, 0.1599, 0.4061, 0.13, 0.4578, 0.04215, 0.37, 0.1599, 0.4061, 0.25, 0.4302, 0.25, 0.49, 0.13, 0.4578, 0.3401, 0.4061, 0.25, 0.4302, 0.1599, 0.4061, 0.09391, 0.3401, 0.06977, 0.25, 0.09391, 0.1599, 0.1599, 0.09391, 0.25, 0.06977, 0.3401, 0.09391, 0.4061, 0.1599, 0.4302, 0.25, 0.4061, 0.3401, 0.4302, 0.25, 0.4061, 0.3401, 0.4061, 0.3401, 0.4302, 0.25, 0.09391, 0.3401, 0.06977, 0.25, 0.06977, 0.25, 0.09391, 0.3401, 0.1599, 0.09391, 0.25, 0.06977, 0.25, 0.06977, 0.1599, 0.09391, 0.4061, 0.1599, 0.4302, 0.25, 0.4302, 0.25, 0.4061, 0.1599, 0.1599, 0.4061, 0.09391, 0.3401, 0.09391, 0.3401, 0.1599, 0.4061, 0.3401, 0.4061, 0.25, 0.4302, 0.25, 0.4302, 0.3401, 0.4061, 0.09391, 0.1599, 0.1599, 0.09391, 0.1599, 0.09391, 0.09391, 0.1599, 0.3401, 0.09391, 0.4061, 0.1599, 0.4061, 0.1599, 0.3401, 0.09391, 0.25, 0.4302, 0.1599, 0.4061, 0.1599, 0.4061, 0.25, 0.4302, 0.4061, 0.3401, 0.3401, 0.4061, 0.3401, 0.4061, 0.4061, 0.3401, 0.06977, 0.25, 0.09391, 0.1599, 0.09391, 0.1599, 0.06977, 0.25])
me_cube_001.materials.append(mat_material)
me_cube_001.materials.append(mat_material_002)
me_cube_001.use_remesh_preserve_volume = False
me_cube_001.use_remesh_preserve_attributes = False
me_cube_001.use_mirror_vertex_groups = False
me_cube_001.update()
me_cube_003 = bpy.data.meshes.new('Cube.003')
me_cube_003.from_pydata([(0.3772, -0.1379, 0.08156), (0.3772, -0.2246, 0.06191), (0.4166, -0.1379, 0.07099), (0.4068, -0.2246, 0.05398), (0.4455, -0.1379, 0.04212), (0.4285, -0.2246, 0.03229), (0.4561, -0.1379, 0.002671), (0.4364, -0.2246, 0.002671), (0.4455, -0.1379, -0.03677), (0.4285, -0.2246, -0.02695), (0.4166, -0.1379, -0.06565), (0.4068, -0.2246, -0.04863), (0.3772, -0.1379, -0.07622), (0.3772, -0.2246, -0.05657), (0.3377, -0.1379, -0.06565), (0.3476, -0.2246, -0.04863), (0.3089, -0.1379, -0.03677), (0.3259, -0.2246, -0.02695), (0.2983, -0.1379, 0.002671), (0.3179, -0.2246, 0.002671), (0.3089, -0.1379, 0.04212), (0.3259, -0.2246, 0.03229), (0.3377, -0.1379, 0.07099), (0.3476, -0.2246, 0.05398), (0.4166, -0.2246, 0.07099), (0.3772, -0.2246, 0.08156), (0.4455, -0.2246, 0.04212), (0.4561, -0.2246, 0.002671), (0.4455, -0.2246, -0.03677), (0.4166, -0.2246, -0.06565), (0.3772, -0.2246, -0.07622), (0.3377, -0.2246, -0.06565), (0.3089, -0.2246, -0.03677), (0.2983, -0.2246, 0.002671), (0.3089, -0.2246, 0.04212), (0.3377, -0.2246, 0.07099), (0.4068, -0.2021, 0.05398), (0.3772, -0.2021, 0.06191), (0.4285, -0.2021, 0.03229), (0.4364, -0.2021, 0.002671), (0.4285, -0.2021, -0.02695), (0.4068, -0.2021, -0.04863), (0.3772, -0.2021, -0.05657), (0.3476, -0.2021, -0.04863), (0.3259, -0.2021, -0.02695), (0.3179, -0.2021, 0.002671), (0.3259, -0.2021, 0.03229), (0.3476, -0.2021, 0.05398)], [], [(0, 25, 24, 2), (2, 24, 26, 4), (4, 26, 27, 6), (6, 27, 28, 8), (8, 28, 29, 10), (10, 29, 30, 12), (12, 30, 31, 14), (14, 31, 32, 16), (16, 32, 33, 18), (18, 33, 34, 20), (13, 11, 41, 42), (20, 34, 35, 22), (22, 35, 25, 0), (0, 2, 4, 6, 8, 10, 12, 14, 16, 18, 20, 22), (1, 3, 24, 25), (3, 5, 26, 24), (5, 7, 27, 26), (7, 9, 28, 27), (9, 11, 29, 28), (11, 13, 30, 29), (13, 15, 31, 30), (15, 17, 32, 31), (17, 19, 33, 32), (19, 21, 34, 33), (21, 23, 35, 34), (23, 1, 25, 35), (36, 37, 47, 46, 45, 44, 43, 42, 41, 40, 39, 38), (7, 5, 38, 39), (21, 19, 45, 46), (15, 13, 42, 43), (9, 7, 39, 40), (23, 21, 46, 47), (3, 1, 37, 36), (17, 15, 43, 44), (11, 9, 40, 41), (1, 23, 47, 37), (5, 3, 36, 38), (19, 17, 44, 45)])
me_cube_003.polygons.foreach_set('material_index', [0, 0, 0, 0, 0, 0, 0, 0, 0, 0, 0, 0, 0, 0, 0, 0, 0, 0, 0, 0, 0, 0, 0, 0, 0, 0, 1, 0, 0, 0, 0, 0, 0, 0, 0, 0, 0, 0])
_uv = me_cube_003.uv_layers.new(name='UVMap')
_uv.uv.foreach_set('vector', [1.0, 0.5, 1.0, 1.0, 0.9167, 1.0, 0.9167, 0.5, 0.9167, 0.5, 0.9167, 1.0, 0.8333, 1.0, 0.8333, 0.5, 0.8333, 0.5, 0.8333, 1.0, 0.75, 1.0, 0.75, 0.5, 0.75, 0.5, 0.75, 1.0, 0.6667, 1.0, 0.6667, 0.5, 0.6667, 0.5, 0.6667, 1.0, 0.5833, 1.0, 0.5833, 0.5, 0.5833, 0.5, 0.5833, 1.0, 0.5, 1.0, 0.5, 0.5, 0.5, 0.5, 0.5, 1.0, 0.4167, 1.0, 0.4167, 0.5, 0.4167, 0.5, 0.4167, 1.0, 0.3333, 1.0, 0.3333, 0.5, 0.3333, 0.5, 0.3333, 1.0, 0.25, 1.0, 0.25, 0.5, 0.25, 0.5, 0.25, 1.0, 0.1667, 1.0, 0.1667, 0.5, 0.25, 0.06977, 0.3401, 0.09391, 0.3401, 0.09391, 0.25, 0.06977, 0.1667, 0.5, 0.1667, 1.0, 0.08333, 1.0, 0.08333, 0.5, 0.08333, 0.5, 0.08333, 1.0, 7.451e-08, 1.0, 7.451e-08, 0.5, 0.75, 0.49, 0.87, 0.4578, 0.9578, 0.37, 0.99, 0.25, 0.9578, 0.13, 0.87, 0.04215, 0.75, 0.01, 0.63, 0.04215, 0.5422, 0.13, 0.51, 0.25, 0.5422, 0.37, 0.63, 0.4578, 0.25, 0.4302, 0.3401, 0.4061, 0.37, 0.4578, 0.25, 0.49, 0.3401, 0.4061, 0.4061, 0.3401, 0.4578, 0.37, 0.37, 0.4578, 0.4061, 0.3401, 0.4302, 0.25, 0.49, 0.25, 0.4578, 0.37, 0.4302, 0.25, 0.4061, 0.1599, 0.4578, 0.13, 0.49, 0.25, 0.4061, 0.1599, 0.3401, 0.09391, 0.37, 0.04215, 0.4578, 0.13, 0.3401, 0.09391, 0.25, 0.06977, 0.25, 0.01, 0.37, 0.04215, 0.25, 0.06977, 0.1599, 0.09391, 0.13, 0.04215, 0.25, 0.01, 0.1599, 0.09391, 0.09391, 0.1599, 0.04215, 0.13, 0.13, 0.04215, 0.09391, 0.1599, 0.06977, 0.25, 0.01, 0.25, 0.04215, 0.13, 0.06977, 0.25, 0.09391, 0.3401, 0.04215, 0.37, 0.01, 0.25, 0.09391, 0.3401, 0.1599, 0.4061, 0.13, 0.4578, 0.04215, 0.37, 0.1599, 0.4061, 0.25, 0.4302, 0.25, 0.49, 0.13, 0.4578, 0.3401, 0.4061, 0.25, 0.4302, 0.1599, 0.4061, 0.09391, 0.3401, 0.06977, 0.25, 0.09391, 0.1599, 0.1599, 0.09391, 0.25, 0.06977, 0.3401, 0.09391, 0.4061, 0.1599, 0.4302, 0.25, 0.4061, 0.3401, 0.4302, 0.25, 0.4061, 0.3401, 0.4061, 0.3401, 0.4302, 0.25, 0.09391, 0.3401, 0.06977, 0.25, 0.06977, 0.25, 0.09391, 0.3401, 0.1599, 0.09391, 0.25, 0.06977, 0.25, 0.06977, 0.1599, 0.09391, 0.4061, 0.1599, 0.4302, 0.25, 0.4302, 0.25, 0.4061, 0.1599, 0.1599, 0.4061, 0.09391, 0.3401, 0.09391, 0.3401, 0.1599, 0.4061, 0.3401, 0.4061, 0.25, 0.4302, 0.25, 0.4302, 0.3401, 0.4061, 0.09391, 0.1599, 0.1599, 0.09391, 0.1599, 0.09391, 0.09391, 0.1599, 0.3401, 0.09391, 0.4061, 0.1599, 0.4061, 0.1599, 0.3401, 0.09391, 0.25, 0.4302, 0.1599, 0.4061, 0.1599, 0.4061, 0.25, 0.4302, 0.4061, 0.3401, 0.3401, 0.4061, 0.3401, 0.4061, 0.4061, 0.3401, 0.06977, 0.25, 0.09391, 0.1599, 0.09391, 0.1599, 0.06977, 0.25])
me_cube_003.materials.append(mat_material)
me_cube_003.materials.append(mat_material_002)
me_cube_003.use_remesh_preserve_volume = False
me_cube_003.use_remesh_preserve_attributes = False
me_cube_003.use_mirror_vertex_groups = False
me_cube_003.update()
me_cube_004 = bpy.data.meshes.new('Cube.004')
me_cube_004.from_pydata([(0.00528, -0.5242, 0.009146), (-3.093e-09, -0.5242, 0.01056), (0.009146, -0.5242, 0.00528), (0.01056, -0.5242, 1.085e-08), (0.009146, -0.5242, -0.00528), (0.00528, -0.5242, -0.009146), (8.482e-09, -0.5242, -0.01056), (-0.00528, -0.5242, -0.009146), (-0.009146, -0.5242, -0.00528), (-0.01056, -0.5242, 6.147e-09), (-0.009146, -0.5242, 0.00528), (-0.00528, -0.5242, 0.009146), (0.00528, 2.98e-08, 0.009146), (-8.013e-09, 2.98e-08, 0.01056), (0.009146, 2.98e-08, 0.00528), (0.01056, 2.98e-08, -1.623e-08), (0.009146, 2.98e-08, -0.00528), (0.00528, 2.98e-08, -0.009146), (-8.013e-09, 2.98e-08, -0.01056), (-0.00528, 2.98e-08, -0.009146), (-0.009146, 2.98e-08, -0.00528), (-0.01056, 2.98e-08, -2.066e-08), (-0.009146, 2.98e-08, 0.00528), (-0.00528, 2.98e-08, 0.009146), (0.00528, 0.5242, 0.009146), (-3.093e-09, 0.5242, 0.01056), (0.009146, 0.5242, 0.00528), (0.01056, 0.5242, 1.085e-08), (0.009146, 0.5242, -0.00528), (0.00528, 0.5242, -0.009146), (8.482e-09, 0.5242, -0.01056), (-0.00528, 0.5242, -0.009146), (-0.009146, 0.5242, -0.00528), (-0.01056, 0.5242, 6.147e-09), (-0.009146, 0.5242, 0.00528), (-0.00528, 0.5242, 0.009146)], [], [(0, 1, 11, 10, 9, 8, 7, 6, 5, 4, 3, 2), (19, 18, 6, 7), (16, 15, 3, 4), (23, 22, 10, 11), (12, 13, 1, 0), (20, 19, 7, 8), (17, 16, 4, 5), (13, 23, 11, 1), (14, 12, 0, 2), (21, 20, 8, 9), (18, 17, 5, 6), (15, 14, 2, 3), (22, 21, 9, 10), (24, 26, 27, 28, 29, 30, 31, 32, 33, 34, 35, 25), (19, 31, 30, 18), (16, 28, 27, 15), (23, 35, 34, 22), (12, 24, 25, 13), (20, 32, 31, 19), (17, 29, 28, 16), (13, 25, 35, 23), (14, 26, 24, 12), (21, 33, 32, 20), (18, 30, 29, 17), (15, 27, 26, 14), (22, 34, 33, 21)])
me_cube_004.polygons.foreach_set('material_index', [1, 1, 1, 1, 1, 1, 1, 1, 1, 1, 1, 1, 1, 1, 1, 1, 1, 1, 1, 1, 1, 1, 1, 1, 1, 1])
_uv = me_cube_004.uv_layers.new(name='UVMap')
_uv.uv.foreach_set('vector', [0.3401, 0.4061, 0.25, 0.4302, 0.1599, 0.4061, 0.09391, 0.3401, 0.06977, 0.25, 0.09391, 0.1599, 0.1599, 0.09391, 0.25, 0.06977, 0.3401, 0.09391, 0.4061, 0.1599, 0.4302, 0.25, 0.4061, 0.3401, 0.1599, 0.09391, 0.25, 0.06977, 0.25, 0.06977, 0.1599, 0.09391, 0.4061, 0.1599, 0.4302, 0.25, 0.4302, 0.25, 0.4061, 0.1599, 0.1599, 0.4061, 0.09391, 0.3401, 0.09391, 0.3401, 0.1599, 0.4061, 0.3401, 0.4061, 0.25, 0.4302, 0.25, 0.4302, 0.3401, 0.4061, 0.09391, 0.1599, 0.1599, 0.09391, 0.1599, 0.09391, 0.09391, 0.1599, 0.3401, 0.09391, 0.4061, 0.1599, 0.4061, 0.1599, 0.3401, 0.09391, 0.25, 0.4302, 0.1599, 0.4061, 0.1599, 0.4061, 0.25, 0.4302, 0.4061, 0.3401, 0.3401, 0.4061, 0.3401, 0.4061, 0.4061, 0.3401, 0.06977, 0.25, 0.09391, 0.1599, 0.09391, 0.1599, 0.06977, 0.25, 0.25, 0.06977, 0.3401, 0.09391, 0.3401, 0.09391, 0.25, 0.06977, 0.4302, 0.25, 0.4061, 0.3401, 0.4061, 0.3401, 0.4302, 0.25, 0.09391, 0.3401, 0.06977, 0.25, 0.06977, 0.25, 0.09391, 0.3401, 0.3401, 0.4061, 0.4061, 0.3401, 0.4302, 0.25, 0.4061, 0.1599, 0.3401, 0.09391, 0.25, 0.06977, 0.1599, 0.09391, 0.09391, 0.1599, 0.06977, 0.25, 0.09391, 0.3401, 0.1599, 0.4061, 0.25, 0.4302, 0.1599, 0.09391, 0.1599, 0.09391, 0.25, 0.06977, 0.25, 0.06977, 0.4061, 0.1599, 0.4061, 0.1599, 0.4302, 0.25, 0.4302, 0.25, 0.1599, 0.4061, 0.1599, 0.4061, 0.09391, 0.3401, 0.09391, 0.3401, 0.3401, 0.4061, 0.3401, 0.4061, 0.25, 0.4302, 0.25, 0.4302, 0.09391, 0.1599, 0.09391, 0.1599, 0.1599, 0.09391, 0.1599, 0.09391, 0.3401, 0.09391, 0.3401, 0.09391, 0.4061, 0.1599, 0.4061, 0.1599, 0.25, 0.4302, 0.25, 0.4302, 0.1599, 0.4061, 0.1599, 0.4061, 0.4061, 0.3401, 0.4061, 0.3401, 0.3401, 0.4061, 0.3401, 0.4061, 0.06977, 0.25, 0.06977, 0.25, 0.09391, 0.1599, 0.09391, 0.1599, 0.25, 0.06977, 0.25, 0.06977, 0.3401, 0.09391, 0.3401, 0.09391, 0.4302, 0.25, 0.4302, 0.25, 0.4061, 0.3401, 0.4061, 0.3401, 0.09391, 0.3401, 0.09391, 0.3401, 0.06977, 0.25, 0.06977, 0.25])
me_cube_004.materials.append(mat_material)
me_cube_004.materials.append(mat_material_002)
me_cube_004.use_remesh_preserve_volume = False
me_cube_004.use_remesh_preserve_attributes = False
me_cube_004.use_mirror_vertex_groups = False
me_cube_004.update()
me_cube_005 = bpy.data.meshes.new('Cube.005')
me_cube_005.from_pydata([(0.00528, -0.5242, 0.009146), (-3.093e-09, -0.5242, 0.01056), (0.009146, -0.5242, 0.00528), (0.01056, -0.5242, 1.085e-08), (0.009146, -0.5242, -0.00528), (0.00528, -0.5242, -0.009146), (8.482e-09, -0.5242, -0.01056), (-0.00528, -0.5242, -0.009146), (-0.009146, -0.5242, -0.00528), (-0.01056, -0.5242, 6.147e-09), (-0.009146, -0.5242, 0.00528), (-0.00528, -0.5242, 0.009146), (0.00528, 2.98e-08, 0.009146), (-8.013e-09, 2.98e-08, 0.01056), (0.009146, 2.98e-08, 0.00528), (0.01056, 2.98e-08, -1.623e-08), (0.009146, 2.98e-08, -0.00528), (0.00528, 2.98e-08, -0.009146), (-8.013e-09, 2.98e-08, -0.01056), (-0.00528, 2.98e-08, -0.009146), (-0.009146, 2.98e-08, -0.00528), (-0.01056, 2.98e-08, -2.066e-08), (-0.009146, 2.98e-08, 0.00528), (-0.00528, 2.98e-08, 0.009146), (0.00528, 0.5242, 0.009146), (-3.093e-09, 0.5242, 0.01056), (0.009146, 0.5242, 0.00528), (0.01056, 0.5242, 1.085e-08), (0.009146, 0.5242, -0.00528), (0.00528, 0.5242, -0.009146), (8.482e-09, 0.5242, -0.01056), (-0.00528, 0.5242, -0.009146), (-0.009146, 0.5242, -0.00528), (-0.01056, 0.5242, 6.147e-09), (-0.009146, 0.5242, 0.00528), (-0.00528, 0.5242, 0.009146)], [], [(0, 1, 11, 10, 9, 8, 7, 6, 5, 4, 3, 2), (19, 18, 6, 7), (16, 15, 3, 4), (23, 22, 10, 11), (12, 13, 1, 0), (20, 19, 7, 8), (17, 16, 4, 5), (13, 23, 11, 1), (14, 12, 0, 2), (21, 20, 8, 9), (18, 17, 5, 6), (15, 14, 2, 3), (22, 21, 9, 10), (24, 26, 27, 28, 29, 30, 31, 32, 33, 34, 35, 25), (19, 31, 30, 18), (16, 28, 27, 15), (23, 35, 34, 22), (12, 24, 25, 13), (20, 32, 31, 19), (17, 29, 28, 16), (13, 25, 35, 23), (14, 26, 24, 12), (21, 33, 32, 20), (18, 30, 29, 17), (15, 27, 26, 14), (22, 34, 33, 21)])
me_cube_005.polygons.foreach_set('material_index', [1, 1, 1, 1, 1, 1, 1, 1, 1, 1, 1, 1, 1, 1, 1, 1, 1, 1, 1, 1, 1, 1, 1, 1, 1, 1])
_uv = me_cube_005.uv_layers.new(name='UVMap')
_uv.uv.foreach_set('vector', [0.3401, 0.4061, 0.25, 0.4302, 0.1599, 0.4061, 0.09391, 0.3401, 0.06977, 0.25, 0.09391, 0.1599, 0.1599, 0.09391, 0.25, 0.06977, 0.3401, 0.09391, 0.4061, 0.1599, 0.4302, 0.25, 0.4061, 0.3401, 0.1599, 0.09391, 0.25, 0.06977, 0.25, 0.06977, 0.1599, 0.09391, 0.4061, 0.1599, 0.4302, 0.25, 0.4302, 0.25, 0.4061, 0.1599, 0.1599, 0.4061, 0.09391, 0.3401, 0.09391, 0.3401, 0.1599, 0.4061, 0.3401, 0.4061, 0.25, 0.4302, 0.25, 0.4302, 0.3401, 0.4061, 0.09391, 0.1599, 0.1599, 0.09391, 0.1599, 0.09391, 0.09391, 0.1599, 0.3401, 0.09391, 0.4061, 0.1599, 0.4061, 0.1599, 0.3401, 0.09391, 0.25, 0.4302, 0.1599, 0.4061, 0.1599, 0.4061, 0.25, 0.4302, 0.4061, 0.3401, 0.3401, 0.4061, 0.3401, 0.4061, 0.4061, 0.3401, 0.06977, 0.25, 0.09391, 0.1599, 0.09391, 0.1599, 0.06977, 0.25, 0.25, 0.06977, 0.3401, 0.09391, 0.3401, 0.09391, 0.25, 0.06977, 0.4302, 0.25, 0.4061, 0.3401, 0.4061, 0.3401, 0.4302, 0.25, 0.09391, 0.3401, 0.06977, 0.25, 0.06977, 0.25, 0.09391, 0.3401, 0.3401, 0.4061, 0.4061, 0.3401, 0.4302, 0.25, 0.4061, 0.1599, 0.3401, 0.09391, 0.25, 0.06977, 0.1599, 0.09391, 0.09391, 0.1599, 0.06977, 0.25, 0.09391, 0.3401, 0.1599, 0.4061, 0.25, 0.4302, 0.1599, 0.09391, 0.1599, 0.09391, 0.25, 0.06977, 0.25, 0.06977, 0.4061, 0.1599, 0.4061, 0.1599, 0.4302, 0.25, 0.4302, 0.25, 0.1599, 0.4061, 0.1599, 0.4061, 0.09391, 0.3401, 0.09391, 0.3401, 0.3401, 0.4061, 0.3401, 0.4061, 0.25, 0.4302, 0.25, 0.4302, 0.09391, 0.1599, 0.09391, 0.1599, 0.1599, 0.09391, 0.1599, 0.09391, 0.3401, 0.09391, 0.3401, 0.09391, 0.4061, 0.1599, 0.4061, 0.1599, 0.25, 0.4302, 0.25, 0.4302, 0.1599, 0.4061, 0.1599, 0.4061, 0.4061, 0.3401, 0.4061, 0.3401, 0.3401, 0.4061, 0.3401, 0.4061, 0.06977, 0.25, 0.06977, 0.25, 0.09391, 0.1599, 0.09391, 0.1599, 0.25, 0.06977, 0.25, 0.06977, 0.3401, 0.09391, 0.3401, 0.09391, 0.4302, 0.25, 0.4302, 0.25, 0.4061, 0.3401, 0.4061, 0.3401, 0.09391, 0.3401, 0.09391, 0.3401, 0.06977, 0.25, 0.06977, 0.25])
me_cube_005.materials.append(mat_material)
me_cube_005.materials.append(mat_material_002)
me_cube_005.use_remesh_preserve_volume = False
me_cube_005.use_remesh_preserve_attributes = False
me_cube_005.use_mirror_vertex_groups = False
me_cube_005.update()
me_plane = bpy.data.meshes.new('Plane')
me_plane.from_pydata([(-1.0, -1.0, 0.0), (1.0, -1.0, 0.0), (-1.0, 1.0, 0.0), (1.0, 1.0, 0.0)], [], [(0, 1, 3, 2)])
_uv = me_plane.uv_layers.new(name='UVMap')
_uv.uv.foreach_set('vector', [0.0, 0.0, 1.0, 0.0, 1.0, 1.0, 0.0, 1.0])
me_plane.materials.append(mat_material_001)
me_plane.use_remesh_fix_poles = True
me_plane.use_remesh_preserve_attributes = False
me_plane.use_mirror_vertex_groups = False
me_plane.update()

# ---- curves / text
txt_text = bpy.data.curves.new('Text', 'FONT')
txt_text.dimensions = '2D'
txt_text.body = 'Pirelli                             Pirelli'
txt_text.materials.append(mat_material_002)
txt_text.use_path_clamp = True
txt_text.size = 0.02884
cu_beziercircle = bpy.data.curves.new('BezierCircle', 'CURVE')
cu_beziercircle.dimensions = '3D'
_sp = cu_beziercircle.splines.new('BEZIER'); _sp.bezier_points.add(3)
_sp.bezier_points.foreach_set('co', [0.06169, 0.0, 0.0, 0.0, -0.06169, 0.0, -0.06169, 0.0, 0.0, 0.0, 0.06169, 0.0])
_sp.bezier_points.foreach_set('handle_left', [0.06169, 0.03406, 0.0, 0.03406, -0.06169, 0.0, -0.06169, -0.03406, 0.0, -0.03406, 0.06169, 0.0])
_sp.bezier_points.foreach_set('handle_right', [0.06169, -0.03406, 0.0, -0.03406, -0.06169, 0.0, -0.06169, 0.03406, 0.0, 0.03406, 0.06169, 0.0])
for _p, _l, _r in zip(_sp.bezier_points, ['AUTO', 'AUTO', 'AUTO', 'AUTO'], ['AUTO', 'AUTO', 'AUTO', 'AUTO']): _p.handle_left_type = _l; _p.handle_right_type = _r
_sp.bezier_points.foreach_set('radius', [0.06169, 0.06169, 0.06169, 0.06169])
_sp.order_u = 0
_sp.order_v = 0
_sp.use_cyclic_u = True
cu_beziercircle.use_path = True
cu_beziercircle.use_path_clamp = True
cu_beziercircle.fill_mode = 'FULL'
txt_text_001 = bpy.data.curves.new('Text.001', 'FONT')
txt_text_001.dimensions = '2D'
txt_text_001.body = 'Pirelli                             Pirelli'
txt_text_001.materials.append(mat_material_002)
txt_text_001.use_path_clamp = True
txt_text_001.size = 0.02884

# ---- objects
ob_car_body = bpy.data.objects.new('car body', me_cube_002)
ob_car_body_001 = bpy.data.objects.new('car body.001', me_cube_001)
ob_car_body_002 = bpy.data.objects.new('car body.002', me_cube_003)
ob_axle = bpy.data.objects.new('axle', me_cube_004)
ob_axle_001 = bpy.data.objects.new('axle.001', me_cube_005)
ob_text = bpy.data.objects.new('Text', txt_text)
ob_beziercircle = bpy.data.objects.new('BezierCircle', cu_beziercircle)
ob_text_001 = bpy.data.objects.new('Text.001', txt_text_001)
ob_plane = bpy.data.objects.new('Plane', me_plane)
ob_point = bpy.data.objects.new('Point', light_point)
ob_point_001 = bpy.data.objects.new('Point.001', light_point_001)
ob_area = bpy.data.objects.new('Area', light_area)
ob_camera = bpy.data.objects.new('Camera', cam_camera)

# ---- transforms, parenting, visibility, modifiers, constraints
ob_car_body.location = (0.0, 0.0, 0.0)
ob_car_body.lock_rotations_4d = False
ob_car_body.empty_display_type = 'ARROWS'
ob_car_body.lineart.crease_threshold = 0.0
_m = ob_car_body.modifiers.new('hops_mirror', 'MIRROR')
_m.use_axis = (False, True, False)
_m.use_bisect_axis = (False, True, False)
_m.use_bisect_flip_axis = (False, True, False)
_m.use_clip = True
_m = ob_car_body.modifiers.new('Auto Smooth', 'NODES')
_m.node_group = ng_auto_smooth
_gi = [s.identifier for s in ng_auto_smooth.interface.items_tree if s.item_type == 'SOCKET' and s.in_out == 'INPUT']
_m[_gi[1]] = 0.3264  # Angle
ob_car_body_001.location = (0.0, 0.0, 0.0)
ob_car_body_001.lock_rotations_4d = False
ob_car_body_001.empty_display_type = 'ARROWS'
ob_car_body_001.lineart.crease_threshold = 0.0
_m = ob_car_body_001.modifiers.new('hops_mirror', 'MIRROR')
_m.use_axis = (False, True, False)
_m.use_bisect_axis = (False, True, False)
_m.use_bisect_flip_axis = (False, True, False)
_m.use_clip = True
_m = ob_car_body_001.modifiers.new('Auto Smooth', 'NODES')
_m.node_group = ng_auto_smooth
_gi = [s.identifier for s in ng_auto_smooth.interface.items_tree if s.item_type == 'SOCKET' and s.in_out == 'INPUT']
_m[_gi[1]] = 0.3264  # Angle
ob_car_body_002.location = (-0.7238, 0.0, 0.0)
ob_car_body_002.lock_rotations_4d = False
ob_car_body_002.empty_display_type = 'ARROWS'
ob_car_body_002.lineart.crease_threshold = 0.0
_m = ob_car_body_002.modifiers.new('hops_mirror', 'MIRROR')
_m.use_axis = (False, True, False)
_m.use_bisect_axis = (False, True, False)
_m.use_bisect_flip_axis = (False, True, False)
_m.use_clip = True
_m = ob_car_body_002.modifiers.new('Auto Smooth', 'NODES')
_m.node_group = ng_auto_smooth
_gi = [s.identifier for s in ng_auto_smooth.interface.items_tree if s.item_type == 'SOCKET' and s.in_out == 'INPUT']
_m[_gi[1]] = 0.3264  # Angle
ob_axle.location = (-0.3466, -7.451e-09, 0.002671)
ob_axle.scale = (1.0, 0.3635, 1.0)
ob_axle.lock_rotations_4d = False
ob_axle.empty_display_type = 'ARROWS'
ob_axle.lineart.crease_threshold = 0.0
_m = ob_axle.modifiers.new('Auto Smooth', 'NODES')
_m.node_group = ng_auto_smooth
_gi = [s.identifier for s in ng_auto_smooth.interface.items_tree if s.item_type == 'SOCKET' and s.in_out == 'INPUT']
_m[_gi[1]] = 0.3264  # Angle
ob_axle_001.location = (0.3131, -7.451e-09, 0.002671)
ob_axle_001.scale = (1.0, 0.3635, 1.0)
ob_axle_001.lock_rotations_4d = False
ob_axle_001.empty_display_type = 'ARROWS'
ob_axle_001.lineart.crease_threshold = 0.0
_m = ob_axle_001.modifiers.new('Auto Smooth', 'NODES')
_m.node_group = ng_auto_smooth
_gi = [s.identifier for s in ng_auto_smooth.interface.items_tree if s.item_type == 'SOCKET' and s.in_out == 'INPUT']
_m[_gi[1]] = 0.3264  # Angle
ob_text.location = (-0.3466, -0.2257, 0.002671)
ob_text.rotation_euler = (1.571, -0.0, 0.0)
ob_text.scale = (0.7036, 0.7036, 0.7036)
ob_text.lineart.crease_threshold = 0.0
ob_beziercircle.location = (-0.3466, -0.232, 0.002671)
ob_beziercircle.rotation_euler = (1.571, -0.0, 0.0)
ob_beziercircle.lineart.crease_threshold = 0.0
ob_text_001.location = (0.3123, -0.2257, 0.002671)
ob_text_001.rotation_euler = (1.571, -0.0, 0.0)
ob_text_001.scale = (0.698, 0.698, 0.698)
ob_text_001.lineart.crease_threshold = 0.0
ob_plane.location = (-0.3466, -0.2021, -0.0722)
ob_plane.scale = (5.0, 5.0, 5.0)
ob_plane.lineart.crease_threshold = 0.0
_m = ob_plane.modifiers.new('Subdivision', 'SUBSURF')
_m.uv_smooth = 'PRESERVE_CORNERS'
_m.levels = 3
_m.show_only_control_edges = False
ob_point.location = (2.601, -0.3869, 1.0)
ob_point.lineart.crease_threshold = 0.0
ob_point_001.location = (0.7861, 2.167, 0.4683)
ob_point_001.lineart.crease_threshold = 0.0
ob_area.location = (-0.7751, -0.7962, 0.3756)
ob_area.rotation_euler = (5.548, -1.334, -4.739)
ob_area.lineart.crease_threshold = 0.0
ob_camera.location = (-1.387, -0.9574, 0.05933)
ob_camera.rotation_euler = (1.564, -5.75e-07, -0.9634)
ob_camera.scale = (1.0, 1.0, 1.0)
ob_camera.lineart.crease_threshold = 0.0

# ---- collection membership
col_collection.objects.link(ob_car_body)
col_collection.objects.link(ob_car_body_001)
col_collection.objects.link(ob_car_body_002)
col_collection.objects.link(ob_axle)
col_collection.objects.link(ob_axle_001)
col_collection.objects.link(ob_text)
col_collection.objects.link(ob_beziercircle)
col_collection.objects.link(ob_text_001)
col_collection.objects.link(ob_plane)
col_collection.objects.link(ob_point)
col_collection.objects.link(ob_point_001)
col_collection.objects.link(ob_area)
col_collection.objects.link(ob_camera)

# ---- scene / render settings (as saved in the file)
scene.camera = ob_camera
scene.frame_start = 1; scene.frame_end = 250; scene.frame_set(1)
scene.render.engine = 'CYCLES'
scene.cycles.samples = 128
scene.cycles.sampling_pattern = 'TABULATED_SOBOL'
scene.cycles.use_adaptive_sampling = False
scene.cycles.use_light_tree = False
scene.cycles.max_bounces = 8
scene.cycles.transmission_bounces = 3
scene.cycles.transparent_max_bounces = 2
scene.eevee.use_gtao = True
scene.eevee.use_raytracing = True
scene.view_settings.look = 'High Contrast'
scene.view_settings.view_transform = 'Filmic'
scene.view_settings.exposure = 0.5
bpy.context.view_layer.update()

